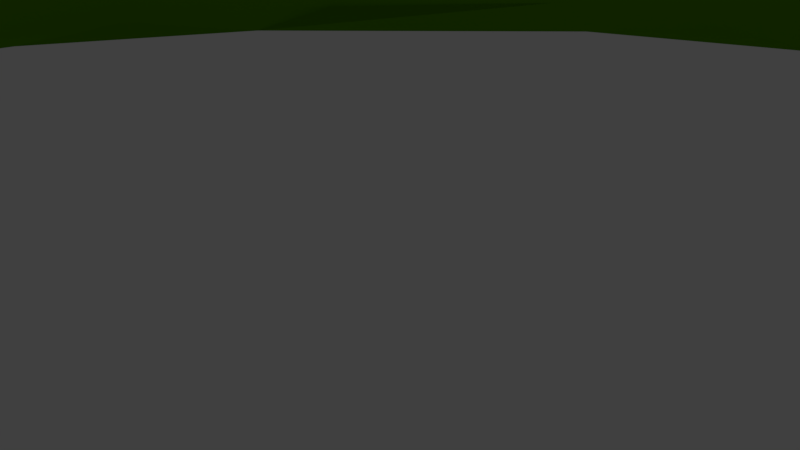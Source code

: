 # Source: island.blend  (saved by Blender 2.79.0; exported with 4.5.12 LTS)
import bpy
from mathutils import Matrix  # noqa: F401  (used for matrix-valued properties, if any)

bpy.ops.wm.read_factory_settings(use_empty=True)
scene = bpy.context.scene
scene.name = 'Scene'

# ---- collections
col_collection_1 = bpy.data.collections.new('Collection 1'); scene.collection.children.link(col_collection_1)

# ---- materials (node trees are filled in below, after node groups)
mat_material_005 = bpy.data.materials.new('Material.005')
mat_material_005.alpha_threshold = 0.0
mat_material_005.use_transparent_shadow = False
mat_material_005.diffuse_color = (0.009726, 0.1679, 0.002187, 1.0)
mat_material_005.specular_color = (0.009018, 0.009018, 0.009018)
mat_material_005.roughness = 0.5
mat_material_004 = bpy.data.materials.new('Material.004')
mat_material_004.alpha_threshold = 0.0
mat_material_004.use_transparent_shadow = False
mat_material_004.diffuse_color = (0.1329, 0.05239, 0.01683, 1.0)
mat_material_004.roughness = 0.5
mat_material_002 = bpy.data.materials.new('Material.002')
mat_material_002.alpha_threshold = 0.0
mat_material_002.use_transparent_shadow = False
mat_material_002.diffuse_color = (0.112, 0.3424, 0.00176, 1.0)
mat_material_002.specular_color = (0.02748, 0.02748, 0.02748)
mat_material_002.roughness = 0.5
mat_material_002.specular_intensity = 1.0
mat_material_003 = bpy.data.materials.new('Material.003')
mat_material_003.alpha_threshold = 0.0
mat_material_003.use_transparent_shadow = False
mat_material_003.diffuse_color = (1.0, 1.0, 1.0, 1.0)
mat_material_003.roughness = 0.5

# ---- material node trees

# ---- world
world_world = bpy.data.worlds.new('World'); scene.world = world_world
world_world.color = (0.05088, 0.05088, 0.05088)
world_world.use_sun_shadow = False
world_world.sun_shadow_jitter_overblur = 0.0
world_world.cycles.sampling_method = 'MANUAL'

# ---- cameras
cam_camera = bpy.data.cameras.new('Camera')
cam_camera.clip_end = 100.0
cam_camera.lens = 35.0
cam_camera.sensor_width = 32.0
cam_camera.sensor_height = 18.0
cam_camera.ortho_scale = 7.314
cam_camera.dof.focus_distance = 0.0
cam_camera.dof.aperture_fstop = 128.0

# ---- lights
light_point = bpy.data.lights.new('Point', 'POINT')
light_point.transmission_factor = 0.0
light_point.energy = 561.0
light_point.shadow_buffer_clip_start = 0.5
light_point.shadow_soft_size = 13.25
light_point.shadow_maximum_resolution = 0.006
light_point.use_absolute_resolution = True

# ---- meshes
me_cone = bpy.data.meshes.new('Cone')
me_cone.from_pydata([(0.0, 1.0, -1.0), (0.3827, 0.9239, -1.0), (0.7071, 0.7071, -1.0), (0.9239, 0.3827, -1.0), (1.0, -4.371e-08, -1.0), (0.9239, -0.3827, -1.0), (0.7071, -0.7071, -1.0), (0.3827, -0.9239, -1.0), (1.51e-07, -1.0, -1.0), (-0.3827, -0.9239, -1.0), (-0.7071, -0.7071, -1.0), (0.0, 0.0, 1.0), (-0.9239, -0.3827, -1.0), (-1.0, 1.192e-08, -1.0), (-0.9239, 0.3827, -1.0), (-0.7071, 0.7071, -1.0), (-0.3827, 0.9239, -1.0)], [], [(0, 11, 1), (1, 11, 2), (2, 11, 3), (3, 11, 4), (4, 11, 5), (5, 11, 6), (6, 11, 7), (7, 11, 8), (8, 11, 9), (9, 11, 10), (10, 11, 12), (12, 11, 13), (13, 11, 14), (14, 11, 15), (15, 11, 16), (16, 11, 0), (0, 1, 2, 3, 4, 5, 6, 7, 8, 9, 10, 12, 13, 14, 15, 16)])
me_cone.polygons.foreach_set('use_smooth', [1, 1, 1, 1, 1, 1, 1, 1, 1, 1, 1, 1, 1, 1, 1, 1, 0])
_uv = me_cone.uv_layers.new(name='UVMap')
_uv.uv.foreach_set('vector', [0.5814, 0.01647, 0.741, 0.4977, 0.4945, 0.04978, 0.4945, 0.04978, 0.741, 0.4977, 0.4204, 0.09484, 0.4204, 0.09484, 0.741, 0.4977, 0.3705, 0.1448, 1.0, 0.0, 1.0, 0.5023, 0.9119, 0.005293, 0.9119, 0.005293, 1.0, 0.5023, 0.8209, 0.02721, 0.8209, 0.02721, 1.0, 0.5023, 0.741, 0.06242, 0.3705, 0.002864, 0.3705, 0.4977, 0.2975, 0.0, 0.2975, 0.0, 0.3705, 0.4977, 0.2109, 0.01647, 0.2109, 0.01647, 0.3705, 0.4977, 0.124, 0.04978, 0.124, 0.04978, 0.3705, 0.4977, 0.04992, 0.09484, 0.04992, 0.09484, 0.3705, 0.4977, 0.0, 0.1448, 0.259, 0.4977, 0.259, 1.0, 0.1709, 0.503, 0.1709, 0.503, 0.259, 1.0, 0.07992, 0.5249, 0.07992, 0.5249, 0.259, 1.0, 0.0, 0.5601, 0.741, 0.002864, 0.741, 0.4977, 0.668, 0.0, 0.668, 0.0, 0.741, 0.4977, 0.5814, 0.01647, 0.5, 1.0, 0.6913, 0.9619, 0.8536, 0.8536, 0.9619, 0.6913, 1.0, 0.5, 0.9619, 0.3087, 0.8536, 0.1464, 0.6913, 0.03806, 0.5, 0.0, 0.3087, 0.03806, 0.1464, 0.1464, 0.03806, 0.3087, 0.0, 0.5, 0.03806, 0.6913, 0.1464, 0.8536, 0.3087, 0.9619])
me_cone.materials.append(mat_material_005)
me_cone.use_remesh_preserve_volume = False
me_cone.use_remesh_preserve_attributes = False
me_cone.use_mirror_vertex_groups = False
me_cone.update()
me_cube_002 = bpy.data.meshes.new('Cube.002')
me_cube_002.from_pydata([(-3.065, -3.065, -3.065), (-3.065, -3.065, 3.065), (-3.065, 3.065, -3.065), (-3.065, 3.065, 3.065), (3.065, -3.065, -3.065), (3.065, -3.065, 3.065), (3.065, 3.065, -3.065), (3.065, 3.065, 3.065)], [], [(0, 1, 3, 2), (2, 3, 7, 6), (6, 7, 5, 4), (4, 5, 1, 0)])
_uv = me_cube_002.uv_layers.new(name='UVMap')
_uv.uv.foreach_set('vector', [0.4954, 0.4413, 0.908, 9.887e-05, 0.9731, 0.9999, 0.4705, 0.5227, 0.4705, 0.5227, 0.9731, 0.9999, 9.863e-05, 0.926, 0.4247, 0.474, 0.4247, 0.474, 9.863e-05, 0.926, 0.01943, 9.863e-05, 0.4517, 0.4172, 0.4517, 0.4172, 0.01943, 9.863e-05, 0.908, 9.887e-05, 0.4954, 0.4413])
me_cube_002.materials.append(mat_material_004)
me_cube_002.use_remesh_preserve_volume = False
me_cube_002.use_remesh_preserve_attributes = False
me_cube_002.use_mirror_vertex_groups = False
me_cube_002.update()
me_sphere_001 = bpy.data.meshes.new('Sphere.001')
me_sphere_001.from_pydata([(-2.405, -0.6496, -18.59), (0.03604, 0.1176, -17.18), (2.477, -0.6496, -18.59), (-2.842, -2.418, -21.9), (3.57, -2.418, -21.58), (-3.27, -4.464, -25.15), (4.024, -4.464, -24.92), (0.8894, -4.989, -25.79), (-0.1166, 1.283, -14.41), (1.889, 2.279, -10.91), (6.256, 1.395, -12.41), (4.181, 0.3287, -16.13), (7.525, -4.989, -24.7), (0.3233, 2.921, -8.299), (3.081, 3.021, -6.312), (5.343, 2.401, -9.304), (8.582, -0.1876, -15.6), (7.453, -0.9356, -17.81), (10.3, -2.047, -18.62), (10.22, -4.139, -22.71), (0.1497, 3.17, -4.685), (10.9, 0.5335, -11.89), (12.41, -0.847, -14.6), (15.21, -3.785, -18.77), (16.72, -5.248, -19.91), (6.122, 2.827, -5.124), (9.407, 1.937, -7.675), (14.52, -2.418, -16.6), (4.018, 3.222, -0.4056), (18.59, -2.08, -10.76), (22.13, -4.115, -10.31), (21.91, -5.248, -13.99), (15.03, -0.7204, -11.27), (8.175, 2.825, -1.962), (9.203, 2.556, -4.197), (14.01, 0.6142, -7.778), (17.3, -0.847, -8.233), (-1.285, 3.294, 0.5489), (11.71, 1.986, -3.248), (17.04, -0.1059, -3.742), (20.66, -2.267, -6.575), (24.82, -4.989, -7.537), (24.35, -4.115, -3.78), (18.65, -0.6303, 0.6552), (22.72, -2.777, -0.04449), (26.07, -4.989, -0.04449), (16.44, 0.3461, 1.61), (24.59, -4.115, 3.189), (2.64, 3.225, 2.731), (7.332, 2.865, 3.262), (12.57, 1.751, 3.285), (17.83, -0.5192, 4.682), (21.95, -2.777, 5.827), (25.19, -4.989, 6.695), (22.92, -4.115, 9.435), (10.21, 2.424, 4.961), (14.77, 0.6152, 5.988), (10.97, 1.839, 6.804), (15.72, -0.3889, 9.011), (18.68, -2.435, 11.68), (21.91, -4.989, 13.57), (8.802, 2.604, 5.516), (13.0, 0.4764, 9.9), (20.69, -4.139, 13.75), (13.94, -0.7183, 12.49), (4.445, 2.882, 6.507), (4.883, 2.137, 10.46), (8.799, 0.5335, 13.47), (14.99, -2.418, 16.1), (14.83, -3.785, 19.24), (16.72, -5.248, 19.83), (9.206, -0.5192, 15.92), (11.38, -2.777, 19.6), (9.338, -3.785, 22.41), (7.525, -4.989, 24.61), (6.054, 0.248, 15.67), (-1.033, 3.123, 5.488), (1.301, 2.744, 8.861), (3.876, 1.226, 13.8), (4.877, -0.6496, 18.02), (4.442, -2.435, 21.4), (0.2366, 2.203, 11.45), (2.642, 0.1176, 16.87), (2.802, -4.115, 24.18), (0.5145, -0.9356, 19.11), (2.291, -5.248, 25.8), (-2.736, 1.39, 13.73), (-2.2, 0.1176, 16.94), (-1.807, -2.435, 21.7), (-2.474, 2.806, 8.821), (-5.296, -0.9356, 18.32), (-5.585, -3.785, 23.39), (-6.772, -5.248, 25.36), (-8.168, -2.777, 21.08), (-4.185, 2.278, 10.62), (-6.371, 0.3431, 15.05), (-5.751, 2.873, 6.328), (-6.138, 1.41, 12.66), (-13.71, -4.115, 20.32), (-13.12, -5.248, 22.74), (-10.47, -0.6496, 15.15), (-12.69, -2.418, 17.91), (-9.897, 1.41, 9.959), (-11.68, 0.1176, 12.27), (-17.68, -4.989, 18.83), (-9.061, 2.278, 7.193), (-15.91, -0.9356, 10.47), (-17.46, -2.418, 13.38), (-19.69, -4.115, 14.54), (-5.511, 3.128, 2.399), (-8.583, 2.787, 3.92), (-22.51, -4.989, 12.97), (-12.2, 1.41, 6.961), (-15.05, 0.1176, 7.606), (-19.62, -2.435, 9.744), (-18.13, -0.9356, 5.202), (-23.36, -4.464, 9.647), (-10.95, 2.349, 2.419), (-13.93, 1.414, 1.718), (-16.42, 0.248, 2.128), (-25.12, -4.989, 6.695), (-21.18, -2.08, 2.249), (-25.07, -4.464, 3.261), (-9.89, 2.672, 0.6979), (-18.5, -0.6582, -0.2701), (-26.0, -4.989, -0.0445), (-21.82, -2.418, -2.922), (-25.07, -4.464, -3.35), (-12.84, 1.848, -0.5497), (-15.41, 0.7911, -2.078), (-24.61, -4.989, -7.533), (-16.44, -0.1876, -6.491), (-4.787, 3.119, -3.569), (-8.846, 2.411, -5.815), (-12.91, 1.496, -4.981), (-18.81, -1.877, -8.995), (-22.96, -4.464, -10.34), (-15.86, -0.9773, -11.04), (-21.09, -4.989, -14.16), (-10.29, 1.458, -9.341), (-13.31, 0.1176, -10.76), (-15.89, -2.435, -14.8), (-19.22, -4.139, -15.74), (-12.74, -0.6496, -13.49), (-6.764, 2.849, -6.333), (-6.852, 2.271, -9.259), (-10.36, 0.3547, -12.95), (-13.64, -3.785, -19.99), (-13.58, -4.989, -21.92), (-7.756, -0.2962, -16.04), (-10.28, -2.777, -20.03), (-3.181, 2.773, -7.936), (-7.171, 0.9482, -13.47), (-9.656, -4.464, -23.44), (-4.501, 1.718, -12.42), (-3.389, 0.6224, -15.68), (-6.703, -4.989, -25.2)], [], [(0, 1, 2), (3, 0, 2, 4), (5, 3, 4, 6), (7, 5, 6), (8, 9, 10), (1, 8, 10, 11), (2, 1, 11), (7, 6, 12), (9, 13, 14, 15), (9, 15, 10), (11, 10, 16), (2, 11, 16, 17), (4, 2, 17, 18), (6, 4, 18, 19), (12, 6, 19), (18, 17, 16), (13, 20, 14), (16, 10, 21), (16, 21, 22), (18, 16, 22), (19, 18, 23), (12, 19, 23, 24), (14, 20, 25), (10, 15, 26), (10, 26, 21), (18, 22, 27), (23, 18, 27), (25, 20, 28), (15, 14, 25), (23, 27, 29, 30), (24, 23, 30, 31), (15, 25, 26), (22, 21, 32), (27, 22, 32, 29), (25, 28, 33), (26, 25, 34), (21, 26, 35), (32, 21, 35, 36), (29, 32, 36), (20, 37, 28), (34, 25, 33), (26, 34, 38), (35, 26, 38, 39), (36, 35, 39), (29, 36, 40), (30, 29, 40), (31, 30, 41), (40, 36, 39), (30, 40, 42), (41, 30, 42), (34, 33, 38), (40, 39, 43, 44), (42, 40, 44), (41, 42, 45), (39, 46, 43), (42, 44, 47), (28, 37, 48), (45, 42, 47), (33, 28, 49), (38, 33, 49, 50), (39, 38, 50, 46), (44, 43, 51, 52), (47, 44, 52), (45, 47, 53), (28, 48, 49), (43, 46, 51), (53, 47, 54), (50, 49, 55), (46, 50, 56), (46, 56, 51), (47, 52, 54), (50, 55, 57), (50, 57, 56), (51, 56, 58), (52, 51, 58, 59), (54, 52, 59), (53, 54, 60), (55, 49, 61), (56, 57, 62), (58, 56, 62), (54, 59, 63), (60, 54, 63), (58, 62, 64), (59, 58, 64), (49, 48, 65), (61, 49, 65), (55, 61, 57), (62, 57, 66, 67), (64, 62, 67), (59, 64, 68), (63, 59, 68, 69), (60, 63, 69, 70), (64, 67, 71), (68, 64, 71, 72), (69, 68, 72), (57, 61, 65, 66), (69, 72, 73), (70, 69, 73, 74), (67, 75, 71), (65, 48, 76), (66, 65, 77), (67, 66, 78), (75, 67, 78), (71, 75, 79), (72, 71, 79, 80), (73, 72, 80), (48, 37, 76), (66, 77, 81), (78, 66, 81), (75, 78, 82), (79, 75, 82), (73, 80, 83), (74, 73, 83), (65, 76, 77), (79, 82, 84), (80, 79, 84), (74, 83, 85), (78, 81, 86), (82, 78, 86, 87), (84, 82, 87), (80, 84, 88), (83, 80, 88), (77, 76, 89), (77, 89, 81), (84, 87, 90), (88, 84, 90), (83, 88, 91), (85, 83, 91, 92), (88, 90, 93), (91, 88, 93), (81, 89, 94), (86, 81, 94), (87, 86, 95), (87, 95, 90), (94, 89, 96), (86, 94, 97), (95, 86, 97), (91, 93, 98), (92, 91, 98, 99), (90, 95, 100), (93, 90, 100, 101), (98, 93, 101), (89, 76, 96), (95, 97, 102, 103), (100, 95, 103), (99, 98, 104), (94, 96, 105), (97, 94, 105, 102), (100, 103, 106), (101, 100, 106, 107), (98, 101, 107, 108), (104, 98, 108), (96, 76, 109), (105, 96, 110), (104, 108, 111), (96, 109, 110), (102, 105, 112), (103, 102, 112, 113), (103, 113, 106), (107, 106, 114), (108, 107, 114), (76, 37, 109), (106, 113, 115), (114, 106, 115), (108, 114, 116), (111, 108, 116), (105, 110, 117), (112, 105, 117, 118), (113, 112, 118, 119), (113, 119, 115), (111, 116, 120), (114, 115, 121), (116, 114, 121, 122), (120, 116, 122), (110, 109, 123), (110, 123, 117), (115, 119, 124), (121, 115, 124), (120, 122, 125), (121, 124, 126), (122, 121, 126, 127), (125, 122, 127), (117, 123, 128), (118, 117, 128), (118, 128, 129), (119, 118, 129), (119, 129, 124), (125, 127, 130), (124, 129, 131), (123, 109, 132, 133), (128, 123, 133, 134), (129, 128, 134), (131, 129, 134), (126, 124, 131, 135), (127, 126, 135, 136), (130, 127, 136), (109, 37, 132), (135, 131, 137), (130, 136, 138), (134, 133, 139), (131, 134, 139, 140), (137, 131, 140), (135, 137, 141), (136, 135, 141, 142), (138, 136, 142), (137, 140, 143), (141, 137, 143), (133, 132, 144), (133, 144, 145), (133, 145, 139), (140, 139, 146), (143, 140, 146), (142, 141, 147), (138, 142, 147, 148), (141, 143, 149, 150), (147, 141, 150), (132, 37, 20), (132, 20, 151), (144, 132, 151), (139, 145, 152), (139, 152, 146), (143, 146, 149), (148, 147, 153), (145, 144, 151), (152, 145, 154), (146, 152, 149), (147, 150, 153), (145, 151, 154), (152, 154, 155), (149, 152, 155), (148, 153, 156), (155, 154, 8), (149, 155, 0), (150, 149, 0, 3), (153, 150, 3, 5), (156, 153, 5), (155, 8, 1), (0, 155, 1), (156, 5, 7), (151, 20, 13), (151, 13, 9), (154, 151, 9, 8)])
me_sphere_001.polygons.foreach_set('use_smooth', [True] * 242)
_k = set([(7, 12), (7, 156), (12, 24), (24, 31), (31, 41), (41, 45), (45, 53), (53, 60), (60, 70), (70, 74), (74, 85), (85, 92), (92, 99), (99, 104), (104, 111), (111, 120), (120, 125), (125, 130), (130, 138), (138, 148), (148, 156)])
me_sphere_001.attributes.new('sharp_edge', 'BOOLEAN', 'EDGE').data.foreach_set('value', [ (min(e.vertices), max(e.vertices)) in _k for e in me_sphere_001.edges])
_uv = me_sphere_001.uv_layers.new(name='UVMap')
_uv.uv.foreach_set('vector', [0.9279, 0.7554, 1.538, 1.108, 2.148, 0.7554, 0.8187, 0.9262, 0.9279, 1.755, 2.148, 1.755, 2.422, 1.007, 0.7118, 0.1137, 0.8187, 0.9262, 2.422, 1.007, 2.535, 0.1717, 0.7515, 0.9538, -0.2882, 1.114, 1.535, 1.172, 0.5, 0.7999, 1.001, 1.676, 2.093, 1.3, 0.5382, 0.1077, 0.5, 0.7999, 2.093, 1.3, 1.574, 0.3707, 0.1485, 0.7554, -0.4618, 1.108, 0.5744, 1.371, 0.7515, 0.1655, 1.535, 0.2967, 2.41, 0.1655, 0.001369, 0.6757, -0.39, 1.327, 0.2994, 1.824, 0.865, 1.076, 0.001369, 0.6757, 0.865, 1.076, 1.093, 0.3, 0.5744, 0.3707, 1.093, 1.3, 1.675, 0.5015, 0.1485, 0.7554, 0.5744, 1.371, 1.675, 1.501, 1.392, 0.9497, 0.4217, 0.007139, 0.1485, 0.7554, 1.392, 0.9497, 2.105, 0.7476, 0.5353, 0.1717, 0.4217, 1.007, 2.105, 1.748, 2.083, 0.7242, 0.4103, 0.2283, -0.4647, 0.1717, 1.083, 0.7242, 0.1047, 0.7476, -0.6077, 0.9497, -0.3253, 1.501, 0.61, 0.3275, 0.5666, 1.231, 1.299, 0.824, 0.6747, 0.5015, 0.09321, 1.3, 1.253, 1.43, 0.6747, 0.5015, 1.253, 1.43, 1.632, 0.7526, 0.1047, 0.7476, -0.3253, 1.501, 0.6323, 1.753, 0.08306, 0.7242, 0.1047, 1.748, 1.331, 1.71, 0.4103, 0.2283, 1.083, 0.7242, 2.331, 1.71, 2.709, 1.423, 0.2994, 0.824, -0.4334, 1.231, 1.06, 1.121, 0.09321, 0.3, -0.135, 1.076, 0.8811, 1.483, 0.09321, 0.3, 0.8811, 1.483, 1.253, 0.4302, 0.1047, 0.7476, 0.6323, 1.753, 1.159, 1.251, 0.3308, 0.7096, -0.8953, 0.7476, 0.1594, 1.251, 0.05975, 0.1211, -1.433, 0.231, -0.4663, 1.301, 0.865, 0.07598, 0.2994, 0.824, 1.06, 1.121, 0.3308, 0.7096, 0.1594, 1.251, 1.178, 2.712, 2.062, 2.824, 0.7085, 0.4234, 0.3308, 0.7096, 2.062, 2.824, 2.008, 1.905, 0.865, 0.07598, 1.06, 1.121, 1.881, 0.4834, 0.6323, 0.7526, 0.2534, 1.43, 1.286, 1.585, 0.1594, 0.2511, -0.3677, 0.7526, 0.2858, 1.585, 1.178, 1.712, 0.05975, 0.1211, -0.4663, 1.301, 0.5729, 0.9116, 0.8811, 0.4834, 0.05975, 1.121, 0.8299, 1.353, 0.2534, 0.4302, -0.1189, 1.483, 1.032, 1.458, 0.2858, 0.5851, -0.7466, 0.4302, 0.03249, 1.458, 0.8535, 1.344, 0.1776, 0.7124, -0.7142, 0.5851, -0.1465, 1.344, 0.5666, 0.231, 0.208, 1.539, 1.534, 1.301, 0.8299, 0.3529, 0.05975, 0.1211, 0.5729, 0.9116, 0.8811, 0.4834, 0.8299, 1.353, 1.457, 1.59, 0.03249, 0.4576, -1.119, 0.4834, -0.5435, 1.59, 0.789, 1.467, 0.8535, 0.344, 0.03249, 0.4576, 0.789, 1.467, 0.1776, 0.7124, -0.1465, 1.344, 0.6953, 1.758, 0.06195, 0.8237, -0.8224, 0.7124, -0.3047, 1.758, 0.007648, 0.9047, 0.06195, 1.824, 0.7332, 2.518, 0.6953, 0.7585, -0.1465, 0.344, -0.211, 1.467, 0.06195, 0.8237, -0.3047, 1.758, 0.6159, 2.457, 0.7332, 0.5179, 0.06195, -0.1763, 0.6159, 1.457, 0.8299, 0.3529, 0.5729, 0.9116, 1.457, 0.5901, 0.6953, 0.7585, -0.211, 1.467, 0.1913, 2.566, 1.21, 2.391, 0.6159, 0.4572, -0.3047, -0.2415, 0.2096, 1.391, 0.7332, 0.5179, 0.6159, 1.457, 1.048, 2.391, 0.789, 0.4666, 0.6392, 1.805, 1.191, 1.566, 0.6159, 0.4572, 0.2096, 1.391, 0.6778, 2.199, 0.5337, 0.3007, -0.792, 0.5393, 0.1891, 1.085, 0.04783, 0.391, -0.3841, -0.5428, -0.3222, 1.199, 0.5729, 0.9116, -0.4663, 1.301, 0.3621, 2.218, 0.4565, 0.5901, -0.4271, 0.9116, -0.6379, 2.218, 0.6723, 2.223, 0.789, 0.4666, -0.5435, 0.5901, -0.3277, 2.223, 0.6392, 1.805, 0.2096, 0.391, -0.8087, 0.5659, -1.014, 1.573, 0.01635, 1.859, 0.6778, 0.1993, 0.2096, -0.609, 0.01635, 0.8589, 0.04783, 0.391, -0.3222, 1.199, -0.174, 2.076, 0.5337, 0.3007, 0.1891, 1.085, 1.362, 1.218, 0.1913, 0.5659, -0.3608, 0.8047, -0.0144, 1.573, 0.826, 0.0758, 0.6778, -0.8007, 0.2594, 0.7608, 0.6723, 0.2235, -0.6379, 0.2176, 0.08124, 0.6423, 0.6392, 0.8047, -0.3277, 1.223, 0.2214, 1.899, 0.6392, 0.8047, 0.2214, 1.899, 0.9856, 1.573, 0.6778, 0.1993, 0.01635, 0.8589, 0.2594, 1.761, 0.6723, 0.2235, 0.08124, 0.6423, 0.2704, 1.103, 0.6723, 0.2235, 0.2704, 1.103, 1.221, 0.8992, 0.9856, 0.5726, 0.2214, 0.8992, 0.4594, 1.655, 0.01635, 0.8589, -1.014, 0.5726, -1.541, 1.655, -0.8007, 2.322, 0.2594, 0.7608, 0.01635, -0.1411, -0.8007, 1.322, 0.826, 0.0758, 0.2594, 0.7608, 0.006308, 1.794, 0.08124, 0.6423, -0.6379, 0.2176, -0.2704, 0.7811, 0.2214, 0.8992, -0.7296, 1.103, -0.2219, 1.877, 0.4594, 0.6549, 0.2214, -0.1008, -0.2219, 0.8771, 0.2594, 0.7608, -0.8007, 1.322, -0.2993, 1.839, 0.006308, 0.7944, 0.2594, -0.2392, -0.2993, 0.8388, 0.4594, 0.6549, -0.2219, 0.8771, 0.01372, 1.525, 0.1993, 0.3222, -0.5406, -0.3451, -0.9863, 0.5252, 0.3621, 0.2176, -0.8109, 0.08488, -0.3597, 1.029, 0.7296, 0.7811, 0.3621, 0.2176, -0.3597, 1.029, 0.08124, 0.6423, -0.2704, 0.7811, 0.2704, 1.103, 0.7781, 0.8771, 0.2704, 0.103, -1.25, 1.018, -0.2711, 1.769, 0.01372, 0.5252, -0.2219, -0.1229, -1.271, 0.769, 0.1993, 0.3222, -0.9863, 0.5252, -0.7221, 1.427, 0.7007, 0.8388, 0.1993, 0.3222, -0.7221, 1.427, -0.7625, 2.212, 0.006308, 0.7944, -0.2993, 0.8388, -1.762, 2.212, -1.291, 2.359, 0.01372, 0.5252, -1.271, 0.769, -1.169, 1.381, 0.2779, 0.4269, 0.01372, -0.4748, -1.169, 0.381, -0.6261, 1.303, 0.2375, 0.212, 0.2779, -0.5731, -0.6261, 0.3026, 0.2704, 0.103, -0.2704, -0.2189, -1.36, 0.0289, -1.25, 1.018, 0.2375, 0.212, -0.6261, 0.3026, -1.136, 1.005, 0.7085, 0.3586, 0.2375, 0.212, -1.136, 1.005, -1.59, 1.554, 0.7289, 0.769, 0.04265, 1.319, 0.8306, 1.381, 0.6403, 0.0289, 0.1891, -0.9151, -0.729, -0.2259, 0.75, 0.0177, 0.6403, -0.9711, -0.1455, -0.3826, 0.7289, 0.769, -0.25, 0.0177, -0.5019, 0.8526, 0.04265, 0.3194, 0.7289, -0.231, -0.5019, -0.1474, 0.8306, 0.381, 0.04265, 0.3194, -0.2517, 0.9072, 0.3739, 0.3026, -0.1694, -0.619, -1.252, -0.09276, -1.36, 0.7516, 0.8637, 0.005209, 1.374, -0.6974, -0.3603, -0.2484, 0.1891, 0.08488, -0.792, -0.4607, -0.729, 0.7741, 0.75, 0.0177, -0.1455, -0.3826, -0.4117, 0.2646, 0.4981, 0.8526, 0.75, 0.0177, -0.4117, 0.2646, 0.04265, 0.3194, -0.5019, -0.1474, -0.8102, 0.6192, 0.7483, 0.9072, 1.043, 0.3194, 0.1898, 0.6192, 0.8637, 0.005209, -0.3603, -0.2484, -0.7702, 0.4471, 0.4103, 0.5536, 0.8637, 0.005209, -0.7702, 0.4471, 0.6403, 0.0289, -0.729, -0.2259, -0.1455, 0.6174, 0.7483, 0.9072, 0.1898, 0.6192, -0.3422, 1.18, 0.6397, 0.7516, 0.7483, -0.09276, -0.3422, 0.18, 0.4103, 0.5536, -0.7702, 0.4471, -0.8981, 0.8525, 0.4981, 0.8526, -0.4117, 0.2646, -1.155, 0.8351, 0.1898, 0.6192, 0.4981, -0.1474, -1.155, -0.1649, -1.021, 0.6376, 0.6578, 0.18, 1.19, -0.3808, -0.02089, -0.3624, 0.6397, 0.7516, -0.3422, 0.18, -0.9225, 0.8267, 0.2298, 0.4471, 0.6397, -0.2484, -0.9225, -0.1733, 0.8545, 0.6174, 0.271, -0.2259, -0.08942, 0.6075, 0.8545, 0.6174, -0.08942, 0.6075, 0.5883, 1.265, 0.6578, 0.18, -0.02089, -0.3624, -0.7948, -0.01862, 0.07749, 0.8267, 0.6578, 0.18, -0.7948, -0.01862, 0.2298, 0.4471, -0.9225, -0.1733, -1.867, 0.2497, 0.1019, 0.8525, 0.2298, 0.4471, -1.867, 0.2497, -2.164, 0.7433, 0.07749, 0.8267, -0.7948, -0.01862, -1.513, 0.6712, 0.133, 0.2497, 1.077, -0.1733, -0.5127, -0.3288, 0.5883, 0.2646, -0.08942, -0.3925, -0.5171, 0.05635, 0.8452, 0.8351, 1.588, 0.2646, 0.4829, 0.05635, 0.9791, 0.6376, 0.8452, -0.1649, -0.06358, 0.1646, 0.9791, 0.6376, -0.06358, 0.1646, 0.2052, 0.9814, 0.4829, 0.05635, 0.9106, -0.3925, 0.09148, -1.016, 0.8452, 0.8351, 0.4829, 0.05635, -0.005218, 0.5663, 0.9364, 0.1646, 1.845, -0.1649, 0.9948, -0.4337, 0.133, 0.2497, -0.5127, -0.3288, -1.898, -0.5167, 0.8361, 0.7433, 1.133, 0.2497, -0.898, -0.5167, -0.75, 0.0863, 0.2052, 0.9814, -0.06358, 0.1646, -1.088, 0.1903, 0.4873, 0.6712, 1.205, -0.01862, -0.08847, -0.8097, -0.6427, -0.1195, 0.102, 0.4833, 1.487, 0.6712, 0.3573, -0.1195, 0.9106, 0.6075, 1.271, -0.2259, 0.09148, -0.01601, 0.9364, 0.1646, 0.9948, -0.4337, 0.055, -1.108, -0.3903, -0.5309, 0.9115, 0.1903, 1.936, 0.1646, 0.6097, -0.5309, 0.25, 0.0863, 0.102, -0.5167, -0.8903, -0.8894, 0.4829, 0.05635, 0.09148, -1.016, -0.7361, -0.7996, 0.9948, 0.5663, 1.483, 0.05635, 0.2639, -0.7996, 0.055, -0.1082, 0.9115, 0.1903, 0.6097, -0.5309, -0.4482, -0.9798, 0.3573, 0.8805, 0.9115, 0.1903, -0.4482, -0.9798, -0.8347, -0.2536, 0.102, 0.4833, 0.3573, -0.1195, -0.8347, -1.254, -1.393, -0.9625, 0.1097, 0.1106, 1.102, 0.4833, -0.3928, -0.9625, 0.09148, 0.984, 1.271, 0.7741, 0.1514, 0.001835, 0.2639, 0.2004, 1.091, -0.01601, 0.3834, -0.6179, 0.1097, 0.1106, -0.3928, -0.9625, -1.099, -1.354, 0.09148, 0.984, 0.1514, 0.001835, -0.6166, 0.3821, 0.055, 0.8918, 0.2639, 0.2004, -0.5201, 0.1423, 0.6097, 0.4691, 1.055, -0.1082, 0.4799, -0.8577, -0.2336, -0.6964, 0.6097, 0.4691, -0.2336, -0.6964, -0.4482, 0.02021, 0.1653, 0.7464, 0.5518, 0.02021, -0.3767, -0.1619, 0.6072, 0.03749, 1.165, -0.2536, 0.6233, -1.162, 0.271, 0.7741, 0.208, -0.4607, -0.8486, 0.001835, 0.5518, 0.02021, 0.7664, -0.6964, -0.004141, -1.297, 0.6233, 0.8381, 1.552, 1.02, 0.9959, -0.2973, 0.6072, 0.03749, 0.6233, -1.162, -0.3113, -1.186, 0.9007, 0.6458, 1.607, 1.037, 0.6887, -0.1861, 0.2639, 0.2004, 0.3834, -0.6179, -0.2094, -0.9931, 0.4799, 0.1423, 1.264, 0.2004, 0.7906, -0.9931, 0.04672, -1.168, 0.7664, 0.3036, 1.48, 0.1423, 1.047, -1.168, 0.4231, -1.066, 0.7664, 0.3036, 0.4231, -1.066, -0.004141, -0.2973, 0.9007, 0.6458, 0.6887, -0.1861, 0.2504, -0.9242, 0.6233, 0.8381, 0.9959, -0.2973, 0.2351, -1.036, 0.6887, 0.8139, 1.623, 0.8381, 1.235, -1.036, 0.2609, -0.7826, 0.2504, 0.0758, 0.6887, 0.8139, 0.2609, -0.7826, 0.3834, 0.3821, 1.151, 0.001835, 0.05666, -0.4234, 0.3834, 0.3821, 0.05666, -0.4234, -0.2094, 0.006866, 0.9959, 0.7027, 1.423, -0.06583, 0.9053, -0.6654, 0.2351, 0.9644, 0.9959, 1.703, 0.9053, 0.3346, 0.1655, 0.0758, 0.2967, -0.7826, 0.1655, -1.609, 0.2351, 0.9644, 0.9053, 0.3346, 0.07342, -0.3285, 0.2609, 0.2174, 1.235, -0.03561, 1.073, -1.328, 0.2609, -1.435, 0.02855, 0.391, 0.2609, 1.217, 0.2609, -0.4354, 0.7906, 0.006866, 1.057, -0.4234, 0.3197, -0.7353, 0.04672, 0.8316, 0.7906, 1.007, 0.3197, 0.2647, 0.04672, 0.8316, 0.3197, 0.2647, -0.3227, -0.1173, 0.4231, 0.9342, 1.047, 0.8316, 0.6773, -0.1173, 0.4231, 0.9342, 0.6773, -0.1173, -0.0947, 0.3346, 0.1655, 0.391, 0.2967, -0.4354, 0.1655, -1.481, 0.9053, 0.3346, 1.677, -0.1173, 1.42, -1.221, 0.05666, 0.5766, 1.151, 1.002, 1.332, -0.4901, 0.3177, -1.052, 0.3197, 0.2647, 1.057, 0.5766, 1.318, -1.052, 0.3024, -0.843, 0.6773, 0.8827, 1.32, 1.265, 1.302, 0.157, 0.4201, 0.7794, 0.6773, 1.883, 1.302, 1.157, 0.07342, 0.6715, 0.9053, 1.335, 1.42, -0.2206, 0.8273, -0.8466, 0.2609, 0.5646, 1.073, 0.6715, 1.827, -0.8466, 0.7889, -1.182, 0.3755, 0.5188, 0.2609, 1.565, 0.7889, -0.1818, 0.1514, 0.001835, 1.208, -0.4607, 0.3325, -1.49, 0.8273, 0.1534, 1.42, 0.7794, 1.564, -0.3572, 0.1655, 0.5188, 0.2967, -0.1818, 0.1655, -1.138, 0.3024, 0.157, 1.318, -0.05172, 0.9565, -0.9331, 0.4201, 0.7794, 1.302, 1.157, 1.956, 0.06687, 1.202, -0.2874, 0.5644, 0.6428, 0.4201, 1.779, 1.202, 0.7126, 0.8273, 0.1534, 1.564, -0.3572, 1.556, -1.297, 0.7889, 0.8182, 1.827, 1.153, 2.556, -0.2972, 1.723, -0.5339, 0.2574, 0.8624, -0.2111, 1.818, 0.7231, 0.4661, 0.5644, 0.6428, 1.202, 0.7126, 1.345, 0.02907, 0.5559, 0.7028, 0.5644, 1.643, 1.345, 1.029, 0.3177, 0.9483, 1.332, 1.51, 0.8381, 0.819, 0.3177, 0.9483, 0.8381, 0.819, 0.8162, 0.08742, 0.3177, 0.9483, 0.8162, 0.08742, -0.04353, 0.06687, 0.2022, 0.7126, 0.9565, 1.067, 0.9394, 0.1642, 0.3452, 0.02907, 0.2022, 0.7126, 0.9394, 0.1642, 0.7231, 0.4661, 1.556, 0.7028, 2.12, -0.5949, 0.2574, 0.1655, 0.7231, 0.3779, 2.12, 0.4666, 2.135, 0.1655, 0.5559, 0.7028, 1.345, 1.029, 2.59, 0.392, 1.959, -0.6049, 0.12, 0.4051, -0.4441, 1.703, 0.9591, 0.3951, 0.3325, 0.5099, 1.208, 1.539, 1.567, 0.231, 0.3325, 0.5099, 1.567, 0.231, 0.7338, -0.582, 0.8381, 0.819, 1.332, 1.51, 1.734, 0.418, 0.9565, 0.06687, 1.816, 0.08742, 1.736, -0.9662, 0.9565, 0.06687, 1.736, -0.9662, 0.9394, -0.8358, 0.3452, 0.02907, 0.9394, 0.1642, 1.59, -0.608, 0.1348, 0.9229, 0.12, 1.405, 1.115, 0.5415, 0.8162, 0.08742, 0.8381, 0.819, 1.734, 0.418, 0.7363, 0.03379, 0.8162, 1.087, 1.404, 0.2972, 0.9394, 0.1642, 1.736, 0.03379, 1.59, -0.608, 0.12, 0.4051, 0.9591, 0.3951, 1.115, -0.4585, 0.8162, 0.08742, 1.734, 0.418, 1.404, -0.7028, 0.7363, 0.03379, 1.404, 0.2972, 1.682, -0.5167, 0.5903, 0.392, 0.7363, 1.034, 1.682, 0.4833, 0.1348, 0.1655, 1.115, 0.2967, 1.853, 0.1655, 0.6819, 0.4833, 0.4039, 1.297, 1.5, 0.7999, 0.5903, 0.392, 1.682, 0.4833, 1.928, -0.2446, 0.9591, 0.3951, 1.59, 1.392, 2.928, 0.7554, 2.819, -0.07378, 0.1153, 0.5415, -0.04086, 1.395, 1.819, 0.9262, 1.712, 0.1137, 0.8534, 0.1032, 0.1153, 0.5415, 1.712, 0.1137, 0.6819, 0.4833, 1.5, 0.7999, 1.538, 0.1077, 0.9279, 0.7554, 0.6819, 1.483, 1.538, 1.108, 0.8534, 0.1655, 1.712, 0.2967, 2.752, 0.1655, 0.7338, 0.418, 1.567, 1.231, 1.61, 0.3275, 0.7338, 0.418, 1.61, 0.3275, 2.001, -0.3243, 0.4039, 0.2972, 0.7338, 1.418, 2.001, 0.6757, 1.5, -0.2001])
me_sphere_001.materials.append(mat_material_002)
me_sphere_001.use_remesh_preserve_volume = False
me_sphere_001.use_remesh_preserve_attributes = False
me_sphere_001.use_mirror_vertex_groups = False
me_sphere_001.update()
me_sphere_001.normals_split_custom_set([tuple(v) for v in zip(*[iter([-0.0728, 0.8877, -0.4547, 0.009124, 0.9103, -0.4138, 0.07011, 0.8865, -0.4574, -0.06721, 0.8685, -0.4911, -0.0728, 0.8877, -0.4547, 0.07011, 0.8865, -0.4574, 0.08658, 0.8635, -0.4969, -0.06823, 0.7228, -0.6877, -0.06721, 0.8685, -0.4911, 0.08658, 0.8635, -0.4969, 0.109, 0.7371, -0.667, 0.02155, 0.8008, -0.5985, -0.06823, 0.7228, -0.6877, 0.109, 0.7371, -0.667, 0.008262, 0.947, -0.3212, 0.03939, 0.9669, -0.2519, 0.1505, 0.9422, -0.2993, 0.009124, 0.9103, -0.4138, 0.008262, 0.947, -0.3212, 0.1505, 0.9422, -0.2993, 0.1041, 0.9205, -0.3767, 0.07011, 0.8865, -0.4574, 0.009124, 0.9103, -0.4138, 0.1041, 0.9205, -0.3767, 0.02155, 0.8008, -0.5985, 0.109, 0.7371, -0.667, 0.1826, 0.7861, -0.5905, 0.03939, 0.9669, -0.2519, -0.01583, 0.9851, -0.1713, 0.06307, 0.995, -0.07694, 0.1319, 0.9701, -0.204, 0.03939, 0.9669, -0.2519, 0.1319, 0.9701, -0.204, 0.1505, 0.9422, -0.2993, 0.1041, 0.9205, -0.3767, 0.1505, 0.9422, -0.2993, 0.2031, 0.9065, -0.3702, 0.07011, 0.8865, -0.4574, 0.1041, 0.9205, -0.3767, 0.2031, 0.9065, -0.3702, 0.1636, 0.879, -0.4478, 0.08658, 0.8635, -0.4969, 0.07011, 0.8865, -0.4574, 0.1636, 0.879, -0.4478, 0.2304, 0.8673, -0.4412, 0.109, 0.7371, -0.667, 0.08658, 0.8635, -0.4969, 0.2304, 0.8673, -0.4412, 0.2876, 0.7761, -0.5613, 0.1826, 0.7861, -0.5905, 0.109, 0.7371, -0.667, 0.2876, 0.7761, -0.5613, 0.2304, 0.8673, -0.4412, 0.1636, 0.879, -0.4478, 0.2031, 0.9065, -0.3702, -0.01583, 0.9851, -0.1713, 0.00091, 0.9987, -0.05087, 0.06307, 0.995, -0.07694, 0.2031, 0.9065, -0.3702, 0.1505, 0.9422, -0.2993, 0.2593, 0.9266, -0.2725, 0.2031, 0.9065, -0.3702, 0.2593, 0.9266, -0.2725, 0.2984, 0.8914, -0.3411, 0.2304, 0.8673, -0.4412, 0.2031, 0.9065, -0.3702, 0.2984, 0.8914, -0.3411, 0.2876, 0.7761, -0.5613, 0.2304, 0.8673, -0.4412, 0.388, 0.7957, -0.4652, 0.1826, 0.7861, -0.5905, 0.2876, 0.7761, -0.5613, 0.388, 0.7957, -0.4652, 0.4151, 0.777, -0.4732, 0.06307, 0.995, -0.07694, 0.00091, 0.9987, -0.05087, 0.1045, 0.9902, -0.09232, 0.1505, 0.9422, -0.2993, 0.1319, 0.9701, -0.204, 0.2268, 0.9569, -0.1813, 0.1505, 0.9422, -0.2993, 0.2268, 0.9569, -0.1813, 0.2593, 0.9266, -0.2725, 0.2304, 0.8673, -0.4412, 0.2984, 0.8914, -0.3411, 0.372, 0.8448, -0.3846, 0.388, 0.7957, -0.4652, 0.2304, 0.8673, -0.4412, 0.372, 0.8448, -0.3846, 0.1045, 0.9902, -0.09232, 0.00091, 0.9987, -0.05087, 0.05529, 0.9984, -0.01248, 0.1319, 0.9701, -0.204, 0.06307, 0.995, -0.07694, 0.1045, 0.9902, -0.09232, 0.388, 0.7957, -0.4652, 0.372, 0.8448, -0.3846, 0.4502, 0.8459, -0.2859, 0.5105, 0.8181, -0.2648, 0.4151, 0.777, -0.4732, 0.388, 0.7957, -0.4652, 0.5105, 0.8181, -0.2648, 0.4435, 0.8336, -0.3293, 0.1319, 0.9701, -0.204, 0.1045, 0.9902, -0.09232, 0.2268, 0.9569, -0.1813, 0.2984, 0.8914, -0.3411, 0.2593, 0.9266, -0.2725, 0.3519, 0.8943, -0.2765, 0.372, 0.8448, -0.3846, 0.2984, 0.8914, -0.3411, 0.3519, 0.8943, -0.2765, 0.4502, 0.8459, -0.2859, 0.1045, 0.9902, -0.09232, 0.05529, 0.9984, -0.01248, 0.1516, 0.9883, -0.01689, 0.2268, 0.9569, -0.1813, 0.1045, 0.9902, -0.09232, 0.1945, 0.9758, -0.1, 0.2593, 0.9266, -0.2725, 0.2268, 0.9569, -0.1813, 0.328, 0.9272, -0.1806, 0.3519, 0.8943, -0.2765, 0.2593, 0.9266, -0.2725, 0.328, 0.9272, -0.1806, 0.4036, 0.8963, -0.1836, 0.4502, 0.8459, -0.2859, 0.3519, 0.8943, -0.2765, 0.4036, 0.8963, -0.1836, 0.00091, 0.9987, -0.05087, -0.01261, 0.9999, 0.003558, 0.05529, 0.9984, -0.01248, 0.1945, 0.9758, -0.1, 0.1045, 0.9902, -0.09232, 0.1516, 0.9883, -0.01689, 0.2268, 0.9569, -0.1813, 0.1945, 0.9758, -0.1, 0.2891, 0.9553, -0.06091, 0.328, 0.9272, -0.1806, 0.2268, 0.9569, -0.1813, 0.2891, 0.9553, -0.06091, 0.3974, 0.9141, -0.08083, 0.4036, 0.8963, -0.1836, 0.328, 0.9272, -0.1806, 0.3974, 0.9141, -0.08083, 0.4502, 0.8459, -0.2859, 0.4036, 0.8963, -0.1836, 0.4927, 0.8577, -0.1468, 0.5105, 0.8181, -0.2648, 0.4502, 0.8459, -0.2859, 0.4927, 0.8577, -0.1468, 0.4435, 0.8336, -0.3293, 0.5105, 0.8181, -0.2648, 0.4819, 0.8608, -0.1637, 0.4927, 0.8577, -0.1468, 0.4036, 0.8963, -0.1836, 0.3974, 0.9141, -0.08083, 0.5105, 0.8181, -0.2648, 0.4927, 0.8577, -0.1468, 0.5572, 0.8243, -0.1003, 0.4819, 0.8608, -0.1637, 0.5105, 0.8181, -0.2648, 0.5572, 0.8243, -0.1003, 0.1945, 0.9758, -0.1, 0.1516, 0.9883, -0.01689, 0.2891, 0.9553, -0.06091, 0.4927, 0.8577, -0.1468, 0.3974, 0.9141, -0.08083, 0.442, 0.897, 0.001207, 0.5214, 0.8532, -0.01333, 0.5572, 0.8243, -0.1003, 0.4927, 0.8577, -0.1468, 0.5214, 0.8532, -0.01333, 0.4819, 0.8608, -0.1637, 0.5572, 0.8243, -0.1003, 0.5195, 0.8543, -0.01399, 0.3974, 0.9141, -0.08083, 0.3825, 0.9237, 0.02358, 0.442, 0.897, 0.001207, 0.5572, 0.8243, -0.1003, 0.5214, 0.8532, -0.01333, 0.5682, 0.8198, 0.07139, 0.05529, 0.9984, -0.01248, -0.01261, 0.9999, 0.003558, 0.03565, 0.9986, 0.03986, 0.5195, 0.8543, -0.01399, 0.5572, 0.8243, -0.1003, 0.5682, 0.8198, 0.07139, 0.1516, 0.9883, -0.01689, 0.05529, 0.9984, -0.01248, 0.1264, 0.9917, 0.02404, 0.2891, 0.9553, -0.06091, 0.1516, 0.9883, -0.01689, 0.1264, 0.9917, 0.02404, 0.3098, 0.9499, 0.04153, 0.3974, 0.9141, -0.08083, 0.2891, 0.9553, -0.06091, 0.3098, 0.9499, 0.04153, 0.3825, 0.9237, 0.02358, 0.5214, 0.8532, -0.01333, 0.442, 0.897, 0.001207, 0.4271, 0.8965, 0.1176, 0.4926, 0.8595, 0.1365, 0.5682, 0.8198, 0.07139, 0.5214, 0.8532, -0.01333, 0.4926, 0.8595, 0.1365, 0.5195, 0.8543, -0.01399, 0.5682, 0.8198, 0.07139, 0.5313, 0.8344, 0.1468, 0.05529, 0.9984, -0.01248, 0.03565, 0.9986, 0.03986, 0.1264, 0.9917, 0.02404, 0.442, 0.897, 0.001207, 0.3825, 0.9237, 0.02358, 0.4271, 0.8965, 0.1176, 0.5313, 0.8344, 0.1468, 0.5682, 0.8198, 0.07139, 0.5537, 0.796, 0.2446, 0.3098, 0.9499, 0.04153, 0.1264, 0.9917, 0.02404, 0.243, 0.9676, 0.06849, 0.3825, 0.9237, 0.02358, 0.3098, 0.9499, 0.04153, 0.3671, 0.9192, 0.1427, 0.3825, 0.9237, 0.02358, 0.3671, 0.9192, 0.1427, 0.4271, 0.8965, 0.1176, 0.5682, 0.8198, 0.07139, 0.4926, 0.8595, 0.1365, 0.5537, 0.796, 0.2446, 0.3098, 0.9499, 0.04153, 0.243, 0.9676, 0.06849, 0.2619, 0.945, 0.1959, 0.3098, 0.9499, 0.04153, 0.2619, 0.945, 0.1959, 0.3671, 0.9192, 0.1427, 0.4271, 0.8965, 0.1176, 0.3671, 0.9192, 0.1427, 0.3896, 0.8951, 0.2166, 0.4926, 0.8595, 0.1365, 0.4271, 0.8965, 0.1176, 0.3896, 0.8951, 0.2166, 0.4189, 0.8682, 0.2661, 0.5537, 0.796, 0.2446, 0.4926, 0.8595, 0.1365, 0.4189, 0.8682, 0.2661, 0.5313, 0.8344, 0.1468, 0.5537, 0.796, 0.2446, 0.5566, 0.7526, 0.3519, 0.243, 0.9676, 0.06849, 0.1264, 0.9917, 0.02404, 0.1396, 0.9817, 0.1296, 0.3671, 0.9192, 0.1427, 0.2619, 0.945, 0.1959, 0.3029, 0.9192, 0.2516, 0.3896, 0.8951, 0.2166, 0.3671, 0.9192, 0.1427, 0.3029, 0.9192, 0.2516, 0.5537, 0.796, 0.2446, 0.4189, 0.8682, 0.2661, 0.4817, 0.7972, 0.3639, 0.5566, 0.7526, 0.3519, 0.5537, 0.796, 0.2446, 0.4817, 0.7972, 0.3639, 0.3896, 0.8951, 0.2166, 0.3029, 0.9192, 0.2516, 0.3266, 0.8922, 0.3119, 0.4189, 0.8682, 0.2661, 0.3896, 0.8951, 0.2166, 0.3266, 0.8922, 0.3119, 0.1264, 0.9917, 0.02404, 0.03565, 0.9986, 0.03986, 0.08226, 0.9887, 0.1251, 0.1396, 0.9817, 0.1296, 0.1264, 0.9917, 0.02404, 0.08226, 0.9887, 0.1251, 0.243, 0.9676, 0.06849, 0.1396, 0.9817, 0.1296, 0.2619, 0.945, 0.1959, 0.3029, 0.9192, 0.2516, 0.2619, 0.945, 0.1959, 0.1292, 0.961, 0.2443, 0.2192, 0.9251, 0.3101, 0.3266, 0.8922, 0.3119, 0.3029, 0.9192, 0.2516, 0.2192, 0.9251, 0.3101, 0.4189, 0.8682, 0.2661, 0.3266, 0.8922, 0.3119, 0.3443, 0.8697, 0.3537, 0.4817, 0.7972, 0.3639, 0.4189, 0.8682, 0.2661, 0.3443, 0.8697, 0.3537, 0.372, 0.7823, 0.4997, 0.5566, 0.7526, 0.3519, 0.4817, 0.7972, 0.3639, 0.372, 0.7823, 0.4997, 0.4501, 0.7245, 0.522, 0.3266, 0.8922, 0.3119, 0.2192, 0.9251, 0.3101, 0.2274, 0.8931, 0.3882, 0.3443, 0.8697, 0.3537, 0.3266, 0.8922, 0.3119, 0.2274, 0.8931, 0.3882, 0.2494, 0.8613, 0.4427, 0.372, 0.7823, 0.4997, 0.3443, 0.8697, 0.3537, 0.2494, 0.8613, 0.4427, 0.2619, 0.945, 0.1959, 0.1396, 0.9817, 0.1296, 0.08226, 0.9887, 0.1251, 0.1292, 0.961, 0.2443, 0.372, 0.7823, 0.4997, 0.2494, 0.8613, 0.4427, 0.2453, 0.7936, 0.5568, 0.4501, 0.7245, 0.522, 0.372, 0.7823, 0.4997, 0.2453, 0.7936, 0.5568, 0.154, 0.8048, 0.5732, 0.2192, 0.9251, 0.3101, 0.151, 0.9146, 0.3752, 0.2274, 0.8931, 0.3882, 0.08226, 0.9887, 0.1251, 0.03565, 0.9986, 0.03986, -0.005285, 0.9976, 0.06864, 0.1292, 0.961, 0.2443, 0.08226, 0.9887, 0.1251, 0.04159, 0.9856, 0.1639, 0.2192, 0.9251, 0.3101, 0.1292, 0.961, 0.2443, 0.08677, 0.9402, 0.3293, 0.151, 0.9146, 0.3752, 0.2192, 0.9251, 0.3101, 0.08677, 0.9402, 0.3293, 0.2274, 0.8931, 0.3882, 0.151, 0.9146, 0.3752, 0.123, 0.8866, 0.446, 0.2494, 0.8613, 0.4427, 0.2274, 0.8931, 0.3882, 0.123, 0.8866, 0.446, 0.09523, 0.8574, 0.5057, 0.2453, 0.7936, 0.5568, 0.2494, 0.8613, 0.4427, 0.09523, 0.8574, 0.5057, 0.03565, 0.9986, 0.03986, -0.01261, 0.9999, 0.003558, -0.005285, 0.9976, 0.06864, 0.1292, 0.961, 0.2443, 0.04159, 0.9856, 0.1639, 0.01927, 0.9592, 0.2819, 0.08677, 0.9402, 0.3293, 0.1292, 0.961, 0.2443, 0.01927, 0.9592, 0.2819, 0.151, 0.9146, 0.3752, 0.08677, 0.9402, 0.3293, 0.04977, 0.9122, 0.4067, 0.123, 0.8866, 0.446, 0.151, 0.9146, 0.3752, 0.04977, 0.9122, 0.4067, 0.2453, 0.7936, 0.5568, 0.09523, 0.8574, 0.5057, 0.04551, 0.8227, 0.5667, 0.154, 0.8048, 0.5732, 0.2453, 0.7936, 0.5568, 0.04551, 0.8227, 0.5667, 0.08226, 0.9887, 0.1251, -0.005285, 0.9976, 0.06864, 0.04159, 0.9856, 0.1639, 0.123, 0.8866, 0.446, 0.04977, 0.9122, 0.4067, 0.005208, 0.8799, 0.4751, 0.09523, 0.8574, 0.5057, 0.123, 0.8866, 0.446, 0.005208, 0.8799, 0.4751, 0.154, 0.8048, 0.5732, 0.04551, 0.8227, 0.5667, 0.02099, 0.812, 0.5833, 0.08677, 0.9402, 0.3293, 0.01927, 0.9592, 0.2819, -0.05499, 0.9361, 0.3475, 0.04977, 0.9122, 0.4067, 0.08677, 0.9402, 0.3293, -0.05499, 0.9361, 0.3475, -0.0557, 0.9049, 0.4221, 0.005208, 0.8799, 0.4751, 0.04977, 0.9122, 0.4067, -0.0557, 0.9049, 0.4221, 0.09523, 0.8574, 0.5057, 0.005208, 0.8799, 0.4751, -0.0359, 0.8515, 0.5231, 0.04551, 0.8227, 0.5667, 0.09523, 0.8574, 0.5057, -0.0359, 0.8515, 0.5231, 0.04159, 0.9856, 0.1639, -0.005285, 0.9976, 0.06864, -0.03841, 0.9855, 0.1655, 0.04159, 0.9856, 0.1639, -0.03841, 0.9855, 0.1655, 0.01927, 0.9592, 0.2819, 0.005208, 0.8799, 0.4751, -0.0557, 0.9049, 0.4221, -0.1331, 0.8888, 0.4386, -0.0359, 0.8515, 0.5231, 0.005208, 0.8799, 0.4751, -0.1331, 0.8888, 0.4386, 0.04551, 0.8227, 0.5667, -0.0359, 0.8515, 0.5231, -0.1049, 0.8385, 0.5347, 0.02099, 0.812, 0.5833, 0.04551, 0.8227, 0.5667, -0.1049, 0.8385, 0.5347, -0.1341, 0.8431, 0.5207, -0.0359, 0.8515, 0.5231, -0.1331, 0.8888, 0.4386, -0.2042, 0.8329, 0.5143, -0.1049, 0.8385, 0.5347, -0.0359, 0.8515, 0.5231, -0.2042, 0.8329, 0.5143, 0.01927, 0.9592, 0.2819, -0.03841, 0.9855, 0.1655, -0.1005, 0.9634, 0.2484, -0.05499, 0.9361, 0.3475, 0.01927, 0.9592, 0.2819, -0.1005, 0.9634, 0.2484, -0.0557, 0.9049, 0.4221, -0.05499, 0.9361, 0.3475, -0.1768, 0.9052, 0.3864, -0.0557, 0.9049, 0.4221, -0.1768, 0.9052, 0.3864, -0.1331, 0.8888, 0.4386, -0.1005, 0.9634, 0.2484, -0.03841, 0.9855, 0.1655, -0.09207, 0.9889, 0.1169, -0.05499, 0.9361, 0.3475, -0.1005, 0.9634, 0.2484, -0.1679, 0.9302, 0.3264, -0.1768, 0.9052, 0.3864, -0.05499, 0.9361, 0.3475, -0.1679, 0.9302, 0.3264, -0.1049, 0.8385, 0.5347, -0.2042, 0.8329, 0.5143, -0.316, 0.8302, 0.4593, -0.1341, 0.8431, 0.5207, -0.1049, 0.8385, 0.5347, -0.316, 0.8302, 0.4593, -0.2445, 0.8448, 0.4759, -0.1331, 0.8888, 0.4386, -0.1768, 0.9052, 0.3864, -0.2472, 0.9001, 0.3588, -0.2042, 0.8329, 0.5143, -0.1331, 0.8888, 0.4386, -0.2472, 0.9001, 0.3588, -0.3009, 0.8649, 0.4018, -0.316, 0.8302, 0.4593, -0.2042, 0.8329, 0.5143, -0.3009, 0.8649, 0.4018, -0.03841, 0.9855, 0.1655, -0.005285, 0.9976, 0.06864, -0.09207, 0.9889, 0.1169, -0.1768, 0.9052, 0.3864, -0.1679, 0.9302, 0.3264, -0.2549, 0.9283, 0.2707, -0.3142, 0.8899, 0.3306, -0.2472, 0.9001, 0.3588, -0.1768, 0.9052, 0.3864, -0.3142, 0.8899, 0.3306, -0.2445, 0.8448, 0.4759, -0.316, 0.8302, 0.4593, -0.3398, 0.8706, 0.3558, -0.1005, 0.9634, 0.2484, -0.09207, 0.9889, 0.1169, -0.2119, 0.9617, 0.1738, -0.1679, 0.9302, 0.3264, -0.1005, 0.9634, 0.2484, -0.2119, 0.9617, 0.1738, -0.2549, 0.9283, 0.2707, -0.2472, 0.9001, 0.3588, -0.3142, 0.8899, 0.3306, -0.3664, 0.8975, 0.2453, -0.3009, 0.8649, 0.4018, -0.2472, 0.9001, 0.3588, -0.3664, 0.8975, 0.2453, -0.3948, 0.8598, 0.3238, -0.316, 0.8302, 0.4593, -0.3009, 0.8649, 0.4018, -0.3948, 0.8598, 0.3238, -0.4387, 0.8284, 0.3482, -0.3398, 0.8706, 0.3558, -0.316, 0.8302, 0.4593, -0.4387, 0.8284, 0.3482, -0.09207, 0.9889, 0.1169, -0.005285, 0.9976, 0.06864, -0.07031, 0.9974, 0.01776, -0.2119, 0.9617, 0.1738, -0.09207, 0.9889, 0.1169, -0.1634, 0.9837, 0.07511, -0.3398, 0.8706, 0.3558, -0.4387, 0.8284, 0.3482, -0.4366, 0.8588, 0.268, -0.09207, 0.9889, 0.1169, -0.07031, 0.9974, 0.01776, -0.1634, 0.9837, 0.07511, -0.2549, 0.9283, 0.2707, -0.2119, 0.9617, 0.1738, -0.3322, 0.9269, 0.1748, -0.3142, 0.8899, 0.3306, -0.2549, 0.9283, 0.2707, -0.3322, 0.9269, 0.1748, -0.3913, 0.9014, 0.1855, -0.3142, 0.8899, 0.3306, -0.3913, 0.9014, 0.1855, -0.3664, 0.8975, 0.2453, -0.3948, 0.8598, 0.3238, -0.3664, 0.8975, 0.2453, -0.4481, 0.8696, 0.2073, -0.4387, 0.8284, 0.3482, -0.3948, 0.8598, 0.3238, -0.4481, 0.8696, 0.2073, -0.005285, 0.9976, 0.06864, -0.01261, 0.9999, 0.003558, -0.07031, 0.9974, 0.01776, -0.3664, 0.8975, 0.2453, -0.3913, 0.9014, 0.1855, -0.4334, 0.8921, 0.1279, -0.4481, 0.8696, 0.2073, -0.3664, 0.8975, 0.2453, -0.4334, 0.8921, 0.1279, -0.4387, 0.8284, 0.3482, -0.4481, 0.8696, 0.2073, -0.5645, 0.7923, 0.2315, -0.4366, 0.8588, 0.268, -0.4387, 0.8284, 0.3482, -0.5645, 0.7923, 0.2315, -0.2119, 0.9617, 0.1738, -0.1634, 0.9837, 0.07511, -0.2686, 0.9607, 0.07003, -0.3322, 0.9269, 0.1748, -0.2119, 0.9617, 0.1738, -0.2686, 0.9607, 0.07003, -0.3641, 0.9292, 0.06336, -0.3913, 0.9014, 0.1855, -0.3322, 0.9269, 0.1748, -0.3641, 0.9292, 0.06336, -0.4272, 0.9012, 0.07305, -0.3913, 0.9014, 0.1855, -0.4272, 0.9012, 0.07305, -0.4334, 0.8921, 0.1279, -0.4366, 0.8588, 0.268, -0.5645, 0.7923, 0.2315, -0.5099, 0.8493, 0.1366, -0.4481, 0.8696, 0.2073, -0.4334, 0.8921, 0.1279, -0.4752, 0.8774, 0.06544, -0.5645, 0.7923, 0.2315, -0.4481, 0.8696, 0.2073, -0.4752, 0.8774, 0.06544, -0.6046, 0.7921, 0.08368, -0.5099, 0.8493, 0.1366, -0.5645, 0.7923, 0.2315, -0.6046, 0.7921, 0.08368, -0.1634, 0.9837, 0.07511, -0.07031, 0.9974, 0.01776, -0.1912, 0.9814, -0.01565, -0.1634, 0.9837, 0.07511, -0.1912, 0.9814, -0.01565, -0.2686, 0.9607, 0.07003, -0.4334, 0.8921, 0.1279, -0.4272, 0.9012, 0.07305, -0.445, 0.8955, -0.009775, -0.4752, 0.8774, 0.06544, -0.4334, 0.8921, 0.1279, -0.445, 0.8955, -0.009775, -0.5099, 0.8493, 0.1366, -0.6046, 0.7921, 0.08368, -0.5356, 0.8445, -0.002721, -0.4752, 0.8774, 0.06544, -0.445, 0.8955, -0.009775, -0.4876, 0.8696, -0.07711, -0.6046, 0.7921, 0.08368, -0.4752, 0.8774, 0.06544, -0.4876, 0.8696, -0.07711, -0.6838, 0.7205, -0.1157, -0.5356, 0.8445, -0.002721, -0.6046, 0.7921, 0.08368, -0.6838, 0.7205, -0.1157, -0.2686, 0.9607, 0.07003, -0.1912, 0.9814, -0.01565, -0.3062, 0.9515, -0.0296, -0.3641, 0.9292, 0.06336, -0.2686, 0.9607, 0.07003, -0.3062, 0.9515, -0.0296, -0.3641, 0.9292, 0.06336, -0.3062, 0.9515, -0.0296, -0.4073, 0.9117, -0.05431, -0.4272, 0.9012, 0.07305, -0.3641, 0.9292, 0.06336, -0.4073, 0.9117, -0.05431, -0.4272, 0.9012, 0.07305, -0.4073, 0.9117, -0.05431, -0.445, 0.8955, -0.009775, -0.5356, 0.8445, -0.002721, -0.6838, 0.7205, -0.1157, -0.5811, 0.7933, -0.1819, -0.445, 0.8955, -0.009775, -0.4073, 0.9117, -0.05431, -0.4041, 0.9026, -0.1483, -0.1912, 0.9814, -0.01565, -0.07031, 0.9974, 0.01776, -0.06696, 0.9969, -0.04213, -0.2111, 0.9724, -0.0995, -0.3062, 0.9515, -0.0296, -0.1912, 0.9814, -0.01565, -0.2111, 0.9724, -0.0995, -0.3089, 0.9427, -0.1259, -0.4073, 0.9117, -0.05431, -0.3062, 0.9515, -0.0296, -0.3089, 0.9427, -0.1259, -0.4041, 0.9026, -0.1483, -0.4073, 0.9117, -0.05431, -0.3089, 0.9427, -0.1259, -0.4876, 0.8696, -0.07711, -0.445, 0.8955, -0.009775, -0.4041, 0.9026, -0.1483, -0.4453, 0.8722, -0.2024, -0.6838, 0.7205, -0.1157, -0.4876, 0.8696, -0.07711, -0.4453, 0.8722, -0.2024, -0.7005, 0.6215, -0.3508, -0.5811, 0.7933, -0.1819, -0.6838, 0.7205, -0.1157, -0.7005, 0.6215, -0.3508, -0.07031, 0.9974, 0.01776, -0.01261, 0.9999, 0.003558, -0.06696, 0.9969, -0.04213, -0.4453, 0.8722, -0.2024, -0.4041, 0.9026, -0.1483, -0.4034, 0.8721, -0.277, -0.5811, 0.7933, -0.1819, -0.7005, 0.6215, -0.3508, -0.6444, 0.6322, -0.4302, -0.3089, 0.9427, -0.1259, -0.2111, 0.9724, -0.0995, -0.2621, 0.9393, -0.2212, -0.4041, 0.9026, -0.1483, -0.3089, 0.9427, -0.1259, -0.2621, 0.9393, -0.2212, -0.3309, 0.9078, -0.2576, -0.4034, 0.8721, -0.277, -0.4041, 0.9026, -0.1483, -0.3309, 0.9078, -0.2576, -0.4453, 0.8722, -0.2024, -0.4034, 0.8721, -0.277, -0.3571, 0.87, -0.34, -0.7005, 0.6215, -0.3508, -0.4453, 0.8722, -0.2024, -0.3571, 0.87, -0.34, -0.4954, 0.7408, -0.4537, -0.6444, 0.6322, -0.4302, -0.7005, 0.6215, -0.3508, -0.4954, 0.7408, -0.4537, -0.4034, 0.8721, -0.277, -0.3309, 0.9078, -0.2576, -0.31, 0.8803, -0.359, -0.3571, 0.87, -0.34, -0.4034, 0.8721, -0.277, -0.31, 0.8803, -0.359, -0.2111, 0.9724, -0.0995, -0.06696, 0.9969, -0.04213, -0.1467, 0.9849, -0.09221, -0.2111, 0.9724, -0.0995, -0.1467, 0.9849, -0.09221, -0.1524, 0.9631, -0.2218, -0.2111, 0.9724, -0.0995, -0.1524, 0.9631, -0.2218, -0.2621, 0.9393, -0.2212, -0.3309, 0.9078, -0.2576, -0.2621, 0.9393, -0.2212, -0.2602, 0.9039, -0.3396, -0.31, 0.8803, -0.359, -0.3309, 0.9078, -0.2576, -0.2602, 0.9039, -0.3396, -0.4954, 0.7408, -0.4537, -0.3571, 0.87, -0.34, -0.3854, 0.7874, -0.4811, -0.6444, 0.6322, -0.4302, -0.4954, 0.7408, -0.4537, -0.3854, 0.7874, -0.4811, -0.3927, 0.7319, -0.5568, -0.3571, 0.87, -0.34, -0.31, 0.8803, -0.359, -0.206, 0.8865, -0.4142, -0.2261, 0.8706, -0.437, -0.3854, 0.7874, -0.4811, -0.3571, 0.87, -0.34, -0.2261, 0.8706, -0.437, -0.06696, 0.9969, -0.04213, -0.01261, 0.9999, 0.003558, 0.00091, 0.9987, -0.05087, -0.06696, 0.9969, -0.04213, 0.00091, 0.9987, -0.05087, -0.04212, 0.9859, -0.162, -0.1467, 0.9849, -0.09221, -0.06696, 0.9969, -0.04213, -0.04212, 0.9859, -0.162, -0.2621, 0.9393, -0.2212, -0.1524, 0.9631, -0.2218, -0.1846, 0.9218, -0.3408, -0.2621, 0.9393, -0.2212, -0.1846, 0.9218, -0.3408, -0.2602, 0.9039, -0.3396, -0.31, 0.8803, -0.359, -0.2602, 0.9039, -0.3396, -0.206, 0.8865, -0.4142, -0.3927, 0.7319, -0.5568, -0.3854, 0.7874, -0.4811, -0.2797, 0.7196, -0.6356, -0.1524, 0.9631, -0.2218, -0.1467, 0.9849, -0.09221, -0.04212, 0.9859, -0.162, -0.1846, 0.9218, -0.3408, -0.1524, 0.9631, -0.2218, -0.08834, 0.9544, -0.2851, -0.2602, 0.9039, -0.3396, -0.1846, 0.9218, -0.3408, -0.206, 0.8865, -0.4142, -0.3854, 0.7874, -0.4811, -0.2261, 0.8706, -0.437, -0.2797, 0.7196, -0.6356, -0.1524, 0.9631, -0.2218, -0.04212, 0.9859, -0.162, -0.08834, 0.9544, -0.2851, -0.1846, 0.9218, -0.3408, -0.08834, 0.9544, -0.2851, -0.09766, 0.915, -0.3915, -0.206, 0.8865, -0.4142, -0.1846, 0.9218, -0.3408, -0.09766, 0.915, -0.3915, -0.3927, 0.7319, -0.5568, -0.2797, 0.7196, -0.6356, -0.1407, 0.8394, -0.525, -0.09766, 0.915, -0.3915, -0.08834, 0.9544, -0.2851, 0.008262, 0.947, -0.3212, -0.206, 0.8865, -0.4142, -0.09766, 0.915, -0.3915, -0.0728, 0.8877, -0.4547, -0.2261, 0.8706, -0.437, -0.206, 0.8865, -0.4142, -0.0728, 0.8877, -0.4547, -0.06721, 0.8685, -0.4911, -0.2797, 0.7196, -0.6356, -0.2261, 0.8706, -0.437, -0.06721, 0.8685, -0.4911, -0.06823, 0.7228, -0.6877, -0.1407, 0.8394, -0.525, -0.2797, 0.7196, -0.6356, -0.06823, 0.7228, -0.6877, -0.09766, 0.915, -0.3915, 0.008262, 0.947, -0.3212, 0.009124, 0.9103, -0.4138, -0.0728, 0.8877, -0.4547, -0.09766, 0.915, -0.3915, 0.009124, 0.9103, -0.4138, -0.1407, 0.8394, -0.525, -0.06823, 0.7228, -0.6877, 0.02155, 0.8008, -0.5985, -0.04212, 0.9859, -0.162, 0.00091, 0.9987, -0.05087, -0.01583, 0.9851, -0.1713, -0.04212, 0.9859, -0.162, -0.01583, 0.9851, -0.1713, 0.03939, 0.9669, -0.2519, -0.08834, 0.9544, -0.2851, -0.04212, 0.9859, -0.162, 0.03939, 0.9669, -0.2519, 0.008262, 0.947, -0.3212])] * 3)])
me_cube_cube_001 = bpy.data.meshes.new('Cube_Cube.001')
me_cube_cube_001.from_pydata([(-3.464, 3.638, 3.262), (-3.464, 3.638, -3.902), (-5.478, 2.659, -5.916), (-5.478, 2.659, 5.276), (3.701, 3.638, -3.902), (5.715, 2.659, -5.916), (3.701, 3.638, 3.262), (5.715, 2.659, 5.276), (-4.398, 4.415, 4.196), (4.635, 4.415, 4.196), (4.635, 4.415, -4.836), (-4.398, 4.415, -4.836), (-3.017, 5.338, 2.815), (3.254, 5.338, 2.815), (3.254, 5.338, -3.456), (-3.017, 5.338, -3.456), (-3.464, 4.945, 3.262), (3.701, 4.945, 3.262), (3.701, 4.945, -3.902), (-3.464, 4.945, -3.902), (-2.627, 10.73, 2.425), (2.864, 10.73, 2.425), (2.864, 10.73, -3.065), (-2.627, 10.73, -3.065), (-3.017, 10.38, 2.815), (3.254, 10.38, 2.815), (3.254, 10.38, -3.456), (-3.017, 10.38, -3.456)], [], [(8, 11, 2, 3), (11, 10, 5, 2), (10, 9, 7, 5), (9, 8, 3, 7), (1, 0, 16, 19), (5, 7, 3, 2), (6, 0, 8, 9), (4, 6, 9, 10), (1, 4, 10, 11), (0, 1, 11, 8), (15, 12, 24, 27), (6, 4, 18, 17), (4, 1, 19, 18), (0, 6, 17, 16), (13, 12, 16, 17), (14, 13, 17, 18), (15, 14, 18, 19), (12, 15, 19, 16), (23, 20, 21, 22), (13, 14, 26, 25), (14, 15, 27, 26), (12, 13, 25, 24), (21, 20, 24, 25), (22, 21, 25, 26), (23, 22, 26, 27), (20, 23, 27, 24)])
_uv = me_cube_cube_001.uv_layers.new(name='UVMap')
_uv.uv.foreach_set('vector', [0.2746, 0.446, 0.2746, -1.275, -0.05985, -1.481, -0.05985, 0.6517, 0.6844, 0.2746, 2.405, 0.2746, 2.611, -0.05985, 0.4787, -0.05985, 0.2746, 0.7252, 0.2746, 2.446, -0.05985, 2.652, -0.05985, 0.5195, 0.4051, 0.2746, -1.316, 0.2746, -1.521, -0.05985, 0.6109, -0.05985, 0.1267, 0.9032, 0.1267, 2.268, 0.3756, 2.268, 0.3756, 0.9032, 0.6109, 0.5195, 0.6109, 2.652, -1.521, 2.652, -1.521, 0.5195, 0.2272, 0.268, -1.138, 0.268, -1.316, 0.446, 0.4051, 0.446, 0.2272, 0.9032, 0.2272, 2.268, 0.4051, 2.446, 0.4051, 0.7252, 0.8624, 0.9032, 2.227, 0.9032, 2.405, 0.7252, 0.6844, 0.7252, 0.8624, 0.268, 0.8624, -1.097, 0.6844, -1.275, 0.6844, 0.446, 0.4504, 0.9883, 0.4504, 2.183, 1.411, 2.183, 1.411, 0.9883, 0.1267, 0.268, 0.1267, -1.097, 0.3756, -1.097, 0.3756, 0.268, 0.2272, 0.1267, -1.138, 0.1267, -1.138, 0.3756, 0.2272, 0.3756, 0.8624, 0.1267, 2.227, 0.1267, 2.227, 0.3756, 0.8624, 0.3756, 0.1421, 0.1829, -1.053, 0.1829, -1.138, 0.268, 0.2272, 0.268, 0.1421, 0.9883, 0.1421, 2.183, 0.2272, 2.268, 0.2272, 0.9032, 0.9475, 0.9883, 2.142, 0.9883, 2.227, 0.9032, 0.8624, 0.9032, 0.9475, 0.1829, 0.9475, -1.012, 0.8624, -1.097, 0.8624, 0.268, 0.02181, 0.06262, 0.02181, 1.109, 1.068, 1.109, 1.068, 0.06262, 0.4504, 0.1829, 0.4504, -1.012, 1.411, -1.012, 1.411, 0.1829, 0.1421, 0.4504, -1.053, 0.4504, -1.053, 1.411, 0.1421, 1.411, 0.9475, 0.4504, 2.142, 0.4504, 2.142, 1.411, 0.9475, 1.411, 0.06774, 0.1085, -0.9782, 0.1085, -1.053, 0.1829, 0.1421, 0.1829, 0.06774, 0.06262, 0.06774, 1.109, 0.1421, 1.183, 0.1421, -0.01174, 0.02181, 0.06262, 1.068, 0.06262, 1.142, -0.01174, -0.05254, -0.01174, 0.02181, 0.1085, 0.02181, -0.9374, -0.05254, -1.012, -0.05254, 0.1829])
me_cube_cube_001.materials.append(mat_material_003)
me_cube_cube_001.use_remesh_preserve_volume = False
me_cube_cube_001.use_remesh_preserve_attributes = False
me_cube_cube_001.use_mirror_vertex_groups = False
me_cube_cube_001.update()
me_cube_cube_001.normals_split_custom_set([tuple(v) for v in zip(*[iter([-0.8517, 0.524, 0.0, -0.8517, 0.524, 0.0, -0.8517, 0.524, 0.0, -0.8517, 0.524, 0.0, 0.0, 0.524, -0.8517, 0.0, 0.524, -0.8517, 0.0, 0.524, -0.8517, 0.0, 0.524, -0.8517, 0.8517, 0.524, 0.0, 0.8517, 0.524, 0.0, 0.8517, 0.524, 0.0, 0.8517, 0.524, 0.0, 0.0, 0.524, 0.8517, 0.0, 0.524, 0.8517, 0.0, 0.524, 0.8517, 0.0, 0.524, 0.8517, -1.0, 0.0, 0.0, -1.0, 0.0, 0.0, -1.0, 0.0, 0.0, -1.0, 0.0, 0.0, 0.0, -1.0, 0.0, 0.0, -1.0, 0.0, 0.0, -1.0, 0.0, 0.0, -1.0, 0.0, 0.0, 0.7691, -0.6391, 0.0, 0.7691, -0.6391, 0.0, 0.7691, -0.6391, 0.0, 0.7691, -0.6391, -0.6391, 0.7691, 0.0, -0.6391, 0.7691, 0.0, -0.6391, 0.7691, 0.0, -0.6391, 0.7691, 0.0, 0.0, 0.7691, 0.6391, 0.0, 0.7691, 0.6391, 0.0, 0.7691, 0.6391, 0.0, 0.7691, 0.6391, 0.6391, 0.7691, 0.0, 0.6391, 0.7691, 0.0, 0.6391, 0.7691, 0.0, 0.6391, 0.7691, 0.0, -1.0, 0.0, 0.0, -1.0, 0.0, 0.0, -1.0, 0.0, 0.0, -1.0, 0.0, 0.0, 1.0, 0.0, 0.0, 1.0, 0.0, 0.0, 1.0, 0.0, 0.0, 1.0, 0.0, 0.0, 0.0, 0.0, -1.0, 0.0, 0.0, -1.0, 0.0, 0.0, -1.0, 0.0, 0.0, -1.0, 0.0, 0.0, 1.0, 0.0, 0.0, 1.0, 0.0, 0.0, 1.0, 0.0, 0.0, 1.0, 0.0, 0.7512, 0.6601, 0.0, 0.7512, 0.6601, 0.0, 0.7512, 0.6601, 0.0, 0.7512, 0.6601, 0.6601, 0.7512, 0.0, 0.6601, 0.7512, 0.0, 0.6601, 0.7512, 0.0, 0.6601, 0.7512, 0.0, 0.0, 0.7512, -0.6601, 0.0, 0.7512, -0.6601, 0.0, 0.7512, -0.6601, 0.0, 0.7512, -0.6601, -0.6601, 0.7512, 0.0, -0.6601, 0.7512, 0.0, -0.6601, 0.7512, 0.0, -0.6601, 0.7512, 0.0, 0.0, 1.0, 0.0, 0.0, 1.0, 0.0, 0.0, 1.0, 0.0, 0.0, 1.0, 0.0, 1.0, 0.0, 0.0, 1.0, 0.0, 0.0, 1.0, 0.0, 0.0, 1.0, 0.0, 0.0, 0.0, 0.0, -1.0, 0.0, 0.0, -1.0, 0.0, 0.0, -1.0, 0.0, 0.0, -1.0, 0.0, 0.0, 1.0, 0.0, 0.0, 1.0, 0.0, 0.0, 1.0, 0.0, 0.0, 1.0, 0.0, 0.7496, 0.6619, 0.0, 0.7496, 0.6619, 0.0, 0.7496, 0.6619, 0.0, 0.7496, 0.6619, 0.6619, 0.7496, 0.0, 0.6619, 0.7496, 0.0, 0.6619, 0.7496, 0.0, 0.6619, 0.7496, 0.0, 0.0, 0.7496, -0.6619, 0.0, 0.7496, -0.6619, 0.0, 0.7496, -0.6619, 0.0, 0.7496, -0.6619, -0.6619, 0.7496, 0.0, -0.6619, 0.7496, 0.0, -0.6619, 0.7496, 0.0, -0.6619, 0.7496, 0.0])] * 3)])

# ---- objects
ob_tree = bpy.data.objects.new('tree', me_cone)
ob_trunk = bpy.data.objects.new('trunk', me_cube_002)
ob_point = bpy.data.objects.new('Point', light_point)
ob_land = bpy.data.objects.new('land', me_sphere_001)
ob_podium = bpy.data.objects.new('podium', me_cube_cube_001)
ob_camera = bpy.data.objects.new('Camera', cam_camera)

# ---- transforms, parenting, visibility, modifiers, constraints
ob_tree.location = (-1.909, 9.314, 5.098)
ob_tree.rotation_euler = (-0.2074, -0.02557, -0.06246)
ob_tree.scale = (1.395, 1.395, 1.395)
ob_tree.lineart.crease_threshold = 0.0
ob_trunk.location = (-1.925, 8.86, 2.723)
ob_trunk.rotation_euler = (-0.1789, 0.01297, -0.06003)
ob_trunk.scale = (0.07717, 0.07717, 0.4989)
ob_trunk.lineart.crease_threshold = 0.0
ob_point.location = (-12.58, 5.822, 30.6)
ob_point.scale = (0.7926, 0.7926, 0.7926)
ob_point.lineart.crease_threshold = 0.0
ob_land.location = (0.1167, -0.3488, -0.3916)
ob_land.rotation_euler = (1.571, -0.0, 0.0)
ob_land.scale = (1.025, 1.025, 1.025)
ob_land.lineart.crease_threshold = 0.0
ob_podium.location = (0.1167, -0.3488, 0.7693)
ob_podium.rotation_euler = (1.571, -0.0, 0.0)
ob_podium.scale = (1.025, 0.5889, 1.025)
ob_podium.lineart.crease_threshold = 0.0
ob_camera.location = (3.164, -2.483, 1.781)
ob_camera.rotation_euler = (1.109, 0.0, 0.8149)
ob_camera.scale = (0.3784, 0.3784, 0.3784)
ob_camera.lock_rotations_4d = False
ob_camera.empty_display_type = 'ARROWS'
ob_camera.color = (0.0, 0.0, 0.0, 0.0)
ob_camera.display_type = 'WIRE'
ob_camera.lineart.crease_threshold = 0.0

# ---- collection membership
col_collection_1.objects.link(ob_tree)
col_collection_1.objects.link(ob_trunk)
col_collection_1.objects.link(ob_point)
col_collection_1.objects.link(ob_land)
col_collection_1.objects.link(ob_podium)
col_collection_1.objects.link(ob_camera)

# ---- scene / render settings (as saved in the file)
scene.camera = ob_camera
scene.frame_start = 1; scene.frame_end = 250; scene.frame_set(108)
scene.render.engine = 'BLENDER_EEVEE_NEXT'
scene.render.resolution_percentage = 50
scene.render.dither_intensity = 0.0
scene.cycles.use_denoising = False
scene.cycles.samples = 128
scene.cycles.sampling_pattern = 'TABULATED_SOBOL'
scene.cycles.use_adaptive_sampling = False
scene.cycles.use_light_tree = False
scene.cycles.blur_glossy = 0.0
scene.cycles.sample_clamp_indirect = 0.0
scene.view_settings.view_transform = 'Standard'
bpy.context.view_layer.update()
